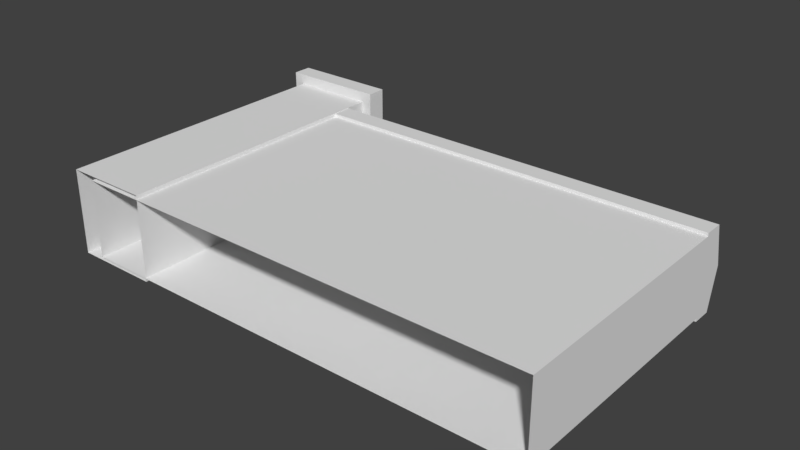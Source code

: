 # Source: mural.blend  (saved by Blender 2.92.15; exported with 4.5.12 LTS)
import bpy
from mathutils import Matrix  # noqa: F401  (used for matrix-valued properties, if any)

bpy.ops.wm.read_factory_settings(use_empty=True)
scene = bpy.context.scene
scene.name = 'Scene'

# ---- collections
col_collection_1 = bpy.data.collections.new('Collection 1'); scene.collection.children.link(col_collection_1)

# ---- materials (node trees are filled in below, after node groups)
mat_mural1 = bpy.data.materials.new('mural1')
mat_mural1.alpha_threshold = 0.0
mat_mural1.use_transparent_shadow = False
mat_mural1.roughness = 0.5
mat_mural2 = bpy.data.materials.new('mural2')
mat_mural2.alpha_threshold = 0.0
mat_mural2.use_transparent_shadow = False
mat_mural2.roughness = 0.5

# ---- material node trees

# ---- world
world_world = bpy.data.worlds.new('World'); scene.world = world_world
world_world.color = (0.05088, 0.05088, 0.05088)
world_world.use_sun_shadow = False
world_world.sun_shadow_jitter_overblur = 0.0
world_world.cycles.sampling_method = 'MANUAL'

# ---- meshes
me_cube = bpy.data.meshes.new('Cube')
me_cube.from_pydata([(-3.305, -0.25, -0.5), (-3.305, -0.25, 0.5), (-3.305, 3.0, -0.5), (-3.305, 3.0, 0.5), (2.755, -0.25, -0.5), (2.755, -0.25, 0.5), (2.755, 3.0, -0.5), (2.755, 3.0, 0.5), (-3.305, 3.0, 0.5414), (-3.305, 3.0, -0.5414), (2.755, 3.0, 0.5414), (2.755, 3.0, -0.5414), (-3.305, 3.25, 0.5414), (-3.305, 3.25, -0.5414), (2.755, 3.25, 0.5414), (2.755, 3.25, -0.5414), (-3.605, -0.2402, -0.55), (-3.605, -0.2402, 0.55), (-3.605, 3.535, -0.55), (-3.605, 3.535, 0.55), (-2.505, -0.2402, -0.55), (-2.505, -0.2402, 0.55), (-2.505, 3.535, -0.55), (-2.505, 3.535, 0.55), (-3.743, 3.535, -0.6875), (-3.743, 3.535, 0.6875), (-2.368, 3.535, -0.6875), (-2.368, 3.535, 0.6875), (-3.055, 4.06, 0.0), (-3.743, 3.785, 0.6875), (-3.743, 3.785, -0.6875), (-2.368, 3.785, -0.6875), (-2.368, 3.785, 0.6875), (-3.305, 3.0, 0.0), (2.755, 3.0, 0.0), (-3.305, 3.375, 0.0), (2.755, 3.375, 0.0)], [], [(0, 1, 3, 2), (6, 7, 5, 4), (33, 34, 10, 8), (2, 6, 4, 0), (7, 3, 1, 5), (35, 12, 14, 36), (33, 35, 13, 9), (10, 14, 12, 8), (34, 36, 14, 10), (9, 13, 15, 11), (16, 17, 19, 18), (22, 23, 21, 20), (24, 26, 27, 25), (18, 22, 20, 16), (23, 19, 17, 21), (25, 27, 32, 29), (24, 25, 29, 30), (27, 26, 31, 32), (26, 24, 30, 31), (28, 30, 29), (28, 31, 30), (28, 29, 32), (28, 32, 31), (11, 15, 36, 34), (8, 12, 35, 33), (13, 35, 36, 15), (9, 11, 34, 33)])
me_cube.polygons.foreach_set('material_index', [0, 0, 1, 0, 0, 1, 1, 1, 1, 1, 0, 0, 1, 0, 0, 1, 1, 1, 1, 1, 1, 1, 1, 1, 1, 1, 1])
_uv = me_cube.uv_layers.new(name='UVMap')
_uv.uv.foreach_set('vector', [0.9375, -0.005369, 1.438, -0.005369, 1.438, -1.63, 0.9375, -1.63, -1.062, -1.63, -0.5625, -1.63, -0.5625, -0.005369, -1.062, -0.005369, -0.9798, 0.5, 2.05, 0.5, 2.05, 0.8281, -0.9798, 0.8281, 0.8475, 0.0, 3.878, 0.0, 3.878, -1.625, 0.8475, -1.625, 0.8775, 0.0, -2.153, 0.0, -2.153, -1.625, 0.8775, -1.625, -0.9798, 0.5, -0.9798, 0.8281, 2.05, 0.8281, 2.05, 0.5, -1.322, 0.1232, -1.322, -0.00179, -1.65, -0.00179, -1.65, 0.1232, 2.046, 0.0, 2.046, 0.125, -0.9835, 0.125, -0.9835, 0.0, -1.316, 0.1232, -1.316, -0.00179, -0.9876, -0.00179, -0.9876, 0.1232, -0.9798, 0.0, -0.9798, 0.125, 2.05, 0.125, 2.05, 0.0, 1.092, 1.345, 1.642, 1.345, 1.642, -0.5422, 1.092, -0.5422, 0.04535, -0.5237, 0.5953, -0.5237, 0.5953, 1.364, 0.04535, 1.364, 0.19, 0.1439, 0.8775, 0.1439, 0.8775, 0.8314, 0.19, 0.8314, 0.5356, 1.356, 1.086, 1.356, 1.086, -0.5311, 0.5356, -0.5311, 0.08558, 1.356, -0.4644, 1.356, -0.4644, -0.5311, 0.08558, -0.5311, 0.19, 0.2551, 0.8775, 0.2551, 0.8775, 0.3801, 0.19, 0.3801, 0.2015, 0.3779, 0.889, 0.3779, 0.889, 0.2529, 0.2015, 0.2529, 0.8767, 0.2795, 0.1892, 0.2795, 0.1892, 0.1545, 0.8767, 0.1545, 0.8831, 0.1443, 0.1956, 0.1443, 0.1956, 0.2693, 0.8831, 0.2693, 0.5337, 0.4877, 0.19, 0.1439, 0.19, 0.8314, 0.5337, 0.4877, 0.8775, 0.1439, 0.19, 0.1439, 0.5337, 0.4877, 0.19, 0.8314, 0.8775, 0.8314, 0.5337, 0.4877, 0.8775, 0.8314, 0.8775, 0.1439, -1.644, 0.1232, -1.644, -0.00179, -1.316, -0.00179, -1.316, 0.1232, -0.9937, 0.1232, -0.9937, -0.00179, -1.322, -0.00179, -1.322, 0.1232, -0.9798, 0.1719, -0.9798, 0.5, 2.05, 0.5, 2.05, 0.1719, -0.9798, 0.1719, 2.05, 0.1719, 2.05, 0.5, -0.9798, 0.5])
me_cube.materials.append(mat_mural1)
me_cube.materials.append(mat_mural2)
me_cube.use_remesh_preserve_volume = False
me_cube.use_remesh_preserve_attributes = False
me_cube.use_mirror_vertex_groups = False
me_cube.update()

# ---- objects
ob_mural = bpy.data.objects.new('mural', me_cube)

# ---- transforms, parenting, visibility, modifiers, constraints
ob_mural.location = (0.0, 0.0, 0.0)
ob_mural.lineart.crease_threshold = 0.0

# ---- collection membership
col_collection_1.objects.link(ob_mural)

# ---- scene / render settings (as saved in the file)
scene.frame_start = 1; scene.frame_end = 250; scene.frame_set(1)
scene.render.engine = 'BLENDER_EEVEE_NEXT'
scene.render.resolution_percentage = 50
scene.render.dither_intensity = 0.0
scene.cycles.use_denoising = False
scene.cycles.samples = 128
scene.cycles.sampling_pattern = 'TABULATED_SOBOL'
scene.cycles.use_adaptive_sampling = False
scene.cycles.use_light_tree = False
scene.cycles.blur_glossy = 0.0
scene.cycles.sample_clamp_indirect = 0.0
scene.view_settings.view_transform = 'Standard'
bpy.context.view_layer.update()

# ---- added for rendering (the .blend has no active camera and no usable light): camera, sun
cam_auto = bpy.data.cameras.new('AutoCamera')
cam_auto.lens = 50.0
cam_auto.sensor_width = 36.0
cam_auto.clip_end = 1000.0
ob_auto_camera = bpy.data.objects.new('AutoCamera', cam_auto)
scene.collection.objects.link(ob_auto_camera)
ob_auto_camera.location = (6.83144, -6.88535, 5.86015)
ob_auto_camera.rotation_euler = (1.09748, -7.21219e-08, 0.694738)
scene.camera = ob_auto_camera
light_auto_sun = bpy.data.lights.new('AutoSun', 'SUN')
light_auto_sun.energy = 3.0
light_auto_sun.angle = 0.0523599
ob_auto_sun = bpy.data.objects.new('AutoSun', light_auto_sun)
scene.collection.objects.link(ob_auto_sun)
ob_auto_sun.rotation_euler = (0.872665, 0.174533, 0.523599)
bpy.context.view_layer.update()
